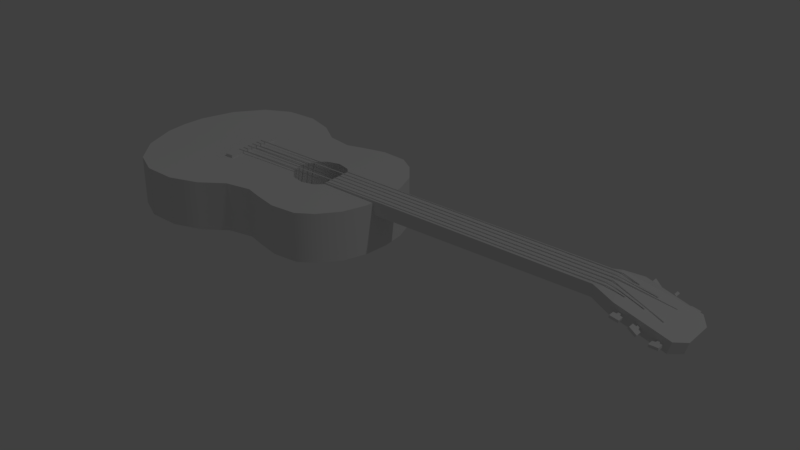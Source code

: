 # Source: guitar.blend  (saved by Blender 2.79.0; exported with 4.5.12 LTS)
import bpy
from mathutils import Matrix  # noqa: F401  (used for matrix-valued properties, if any)

bpy.ops.wm.read_factory_settings(use_empty=True)
scene = bpy.context.scene
scene.name = 'Scene'

# ---- collections
col_collection_1 = bpy.data.collections.new('Collection 1'); scene.collection.children.link(col_collection_1)

# ---- node groups
ng_auto_smooth = bpy.data.node_groups.new('Auto Smooth', 'GeometryNodeTree')
_s = ng_auto_smooth.interface.new_socket(name='Geometry', in_out='OUTPUT', socket_type='NodeSocketGeometry')
_s = ng_auto_smooth.interface.new_socket(name='Geometry', in_out='INPUT', socket_type='NodeSocketGeometry')
_s = ng_auto_smooth.interface.new_socket(name='Angle', in_out='INPUT', socket_type='NodeSocketFloat')
_s.subtype = 'ANGLE'
_s.min_value = 0.0
_s.max_value = 3.142
ng_auto_smooth.is_modifier = True
_N = ng_auto_smooth.nodes; _L = ng_auto_smooth.links
n0 = _N.new('NodeGroupOutput'); n0.name = 'Group Output'; n0.location = (480, -100)
n1 = _N.new('NodeGroupInput'); n1.name = 'Group Input'; n1.location = (-420, -300)
n2 = _N.new('NodeGroupInput'); n2.name = 'Group Input.001'; n2.location = (-60, -100)
n3 = _N.new('GeometryNodeSetShadeSmooth'); n3.name = 'Set Shade Smooth'; n3.location = (120, -100)
n3.domain = 'EDGE'
n4 = _N.new('GeometryNodeSetShadeSmooth'); n4.name = 'Set Shade Smooth.001'; n4.location = (300, -100)
n5 = _N.new('GeometryNodeInputMeshEdgeAngle'); n5.name = 'Edge Angle'; n5.location = (-420, -220)
n6 = _N.new('GeometryNodeInputEdgeSmooth'); n6.name = 'Is Edge Smooth'; n6.location = (-60, -160)
n7 = _N.new('GeometryNodeInputShadeSmooth'); n7.name = 'Is Face Smooth'; n7.location = (-240, -340)
n8 = _N.new('FunctionNodeBooleanMath'); n8.name = 'Boolean Math'; n8.location = (-60, -220)
n9 = _N.new('FunctionNodeCompare'); n9.name = 'Compare'; n9.location = (-240, -180)
n9.operation = 'LESS_EQUAL'
_L.new(n5.outputs[0], n9.inputs[0])
_L.new(n4.outputs[0], n0.inputs[0])
_L.new(n1.outputs[1], n9.inputs[1])
_L.new(n9.outputs[0], n8.inputs[0])
_L.new(n7.outputs[0], n8.inputs[1])
_L.new(n2.outputs[0], n3.inputs[0])
_L.new(n6.outputs[0], n3.inputs[1])
_L.new(n3.outputs[0], n4.inputs[0])
_L.new(n8.outputs[0], n3.inputs[2])
n0.is_active_output = True

# ---- world
world_world = bpy.data.worlds.new('World'); scene.world = world_world
world_world.color = (0.05088, 0.05088, 0.05088)
world_world.use_sun_shadow = False
world_world.sun_shadow_jitter_overblur = 0.0
world_world.cycles.sampling_method = 'MANUAL'

# ---- lights
light_lamp = bpy.data.lights.new('Lamp', 'POINT')
light_lamp.transmission_factor = 0.0
light_lamp.cutoff_distance = 30.0
light_lamp.energy = 100.0
light_lamp.shadow_buffer_clip_start = 1.001
light_lamp.shadow_soft_size = 0.1
light_lamp.shadow_maximum_resolution = 0.006
light_lamp.use_absolute_resolution = True

# ---- meshes
me_cube_002 = bpy.data.meshes.new('Cube.002')
me_cube_002.from_pydata([(0.04485, 0.06479, 0.03368), (0.04485, 0.0179, 0.03368), (0.02801, 0.06479, 0.02917), (0.02801, 0.0179, 0.02917), (0.01568, 0.06479, 0.01684), (0.01568, 0.0179, 0.01684), (0.01117, 0.06479, -5.342e-09), (0.01117, 0.0179, -3.292e-09), (0.01568, 0.06479, -0.01684), (0.01568, 0.0179, -0.01684), (0.02801, 0.06479, -0.02917), (0.02801, 0.0179, -0.02917), (0.04485, 0.06479, -0.03368), (0.04485, 0.0179, -0.03368), (0.06169, 0.06479, -0.02917), (0.06169, 0.0179, -0.02917), (0.07402, 0.06479, -0.01684), (0.07402, 0.0179, -0.01684), (0.07853, 0.06479, -1.953e-08), (0.07853, 0.0179, -1.748e-08), (0.07402, 0.06479, 0.01684), (0.07402, 0.0179, 0.01684), (0.06169, 0.06479, 0.02917), (0.06169, 0.0179, 0.02917), (0.1339, 0.0008501, 0.05992), (0.1339, 0.06359, 0.05992), (-0.02222, 0.0008501, 0.09147), (0.01043, 0.0008501, 0.08561), (0.01043, 0.06359, 0.08561), (-0.02222, 0.06359, 0.09147), (-0.1873, 0.0008501, 0.07158), (-0.2022, 0.0008501, 0.02864), (-0.2022, 0.06359, 0.02864), (-0.1873, 0.06359, 0.07158), (-0.1603, 0.06359, 0.1056), (-0.1276, 0.06359, 0.1222), (-0.1276, 0.0008501, 0.1222), (-0.1603, 0.0008501, 0.1056), (0.09456, 0.06359, 0.0964), (0.1149, 0.06359, 0.08329), (0.1149, 0.0008501, 0.08329), (0.09456, 0.0008501, 0.0964), (0.1446, 0.0008501, 0.02996), (-0.05099, 0.0008501, 0.1117), (-0.08703, 0.0008501, 0.1237), (0.06176, 0.0008501, 0.09891), (0.03208, 0.0008501, 0.09187), (0.03208, 0.06359, 0.09187), (0.06176, 0.06359, 0.09891), (-0.08703, 0.06359, 0.1237), (-0.05099, 0.06359, 0.1117), (0.1446, 0.06359, 0.02996), (0.1339, 0.0008501, -0.05992), (0.1339, 0.06359, -0.05992), (-0.02222, 0.0008501, -0.09147), (0.01043, 0.0008501, -0.08561), (0.01043, 0.06359, -0.08561), (-0.02222, 0.06359, -0.09147), (-0.1873, 0.0008501, -0.07158), (-0.2022, 0.0008501, -0.02864), (-0.2022, 0.06359, -0.02864), (-0.1873, 0.06359, -0.07158), (-0.1603, 0.06359, -0.1056), (-0.1276, 0.06359, -0.1222), (-0.1276, 0.0008501, -0.1222), (-0.1603, 0.0008501, -0.1056), (0.09456, 0.06359, -0.0964), (0.1149, 0.06359, -0.08329), (0.1149, 0.0008501, -0.08329), (0.09456, 0.0008501, -0.0964), (0.1474, 0.0008501, -3.716e-11), (0.1446, 0.0008501, -0.02996), (-0.2045, 0.06359, -2.78e-09), (-0.05099, 0.0008501, -0.1117), (-0.08703, 0.0008501, -0.1237), (0.06176, 0.0008501, -0.09891), (0.03208, 0.0008501, -0.09187), (-0.2045, 0.0008501, -3.716e-11), (0.03208, 0.06359, -0.09187), (0.06176, 0.06359, -0.09891), (-0.08703, 0.06359, -0.1237), (-0.05099, 0.06359, -0.1117), (0.1474, 0.06359, -2.78e-09), (0.1446, 0.06359, -0.02996), (-0.08179, 0.06353, 0.037), (-0.08179, 0.06765, 0.037), (-0.08179, 0.06353, -0.037), (-0.08179, 0.06765, -0.037), (-0.07151, 0.06353, 0.037), (-0.07151, 0.06765, 0.037), (-0.07151, 0.06353, -0.037), (-0.07151, 0.06765, -0.037), (-0.08984, 0.06353, -0.01233), (-0.08984, 0.06353, 0.01233), (-0.08984, 0.06765, 0.01233), (-0.08984, 0.06765, -0.01233)], [], [(0, 1, 3, 2), (2, 3, 5, 4), (4, 5, 7, 6), (6, 7, 9, 8), (8, 9, 11, 10), (10, 11, 13, 12), (12, 13, 15, 14), (14, 15, 17, 16), (16, 17, 19, 18), (18, 19, 21, 20), (20, 21, 23, 22), (22, 23, 1, 0), (3, 1, 23, 21, 19, 17, 15, 13, 11, 9, 7, 5), (42, 51, 25, 24), (27, 28, 29, 26), (41, 38, 48, 45), (24, 25, 39, 40), (50, 43, 26, 29), (28, 27, 46, 47), (37, 34, 33, 30), (30, 33, 32, 31), (70, 82, 51, 42), (31, 32, 72, 77), (34, 37, 36, 35), (38, 41, 40, 39), (45, 48, 47, 46), (49, 44, 43, 50), (44, 49, 35, 36), (71, 52, 53, 83), (55, 54, 57, 56), (69, 75, 79, 66), (52, 68, 67, 53), (81, 57, 54, 73), (56, 78, 76, 55), (65, 58, 61, 62), (58, 59, 60, 61), (70, 71, 83, 82), (59, 77, 72, 60), (62, 63, 64, 65), (66, 67, 68, 69), (75, 76, 78, 79), (80, 81, 73, 74), (74, 64, 63, 80), (73, 77, 74), (31, 77, 30), (27, 77, 70), (77, 37, 30), (70, 40, 41), (27, 26, 77), (70, 42, 24), (70, 41, 45), (27, 70, 46), (77, 26, 43), (77, 43, 44), (46, 70, 45), (37, 77, 36), (36, 77, 44), (40, 70, 24), (70, 55, 76), (54, 77, 73), (77, 65, 64), (69, 70, 75), (68, 70, 69), (70, 76, 75), (70, 68, 52), (71, 70, 52), (77, 59, 58), (65, 77, 58), (55, 70, 77), (54, 55, 77), (77, 64, 74), (34, 72, 33), (35, 72, 34), (72, 32, 33), (35, 49, 72), (4, 6, 29), (50, 6, 49), (29, 6, 50), (28, 4, 29), (20, 22, 38), (51, 82, 18), (28, 47, 2), (4, 28, 2), (47, 48, 0), (2, 47, 0), (0, 48, 22), (39, 20, 38), (49, 6, 72), (39, 18, 20), (25, 18, 39), (25, 51, 18), (60, 72, 61), (48, 38, 22), (72, 62, 61), (6, 80, 72), (8, 56, 57), (81, 80, 6), (57, 81, 6), (6, 8, 57), (83, 53, 18), (78, 56, 10), (56, 8, 10), (79, 12, 14), (79, 78, 12), (78, 10, 12), (66, 79, 14), (14, 16, 66), (80, 63, 72), (67, 16, 18), (53, 67, 18), (82, 83, 18), (72, 63, 62), (16, 67, 66), (92, 95, 87, 86), (86, 87, 91, 90), (88, 89, 85, 84), (89, 94, 85), (91, 87, 95), (91, 95, 94, 89), (90, 91, 89, 88), (84, 85, 94, 93), (93, 94, 95, 92)])
me_cube_002.polygons.foreach_set('use_smooth', [True] * 122)
_uv = me_cube_002.uv_layers.new(name='UVMap')
_uv.uv.foreach_set('vector', [0.7347, 0.9791, 0.7347, 0.9058, 0.7619, 0.9058, 0.7619, 0.9791, 0.7619, 0.9791, 0.7619, 0.9058, 0.7892, 0.9058, 0.7892, 0.9791, 0.7892, 0.9791, 0.7892, 0.9058, 0.8164, 0.9058, 0.8164, 0.9791, 0.8164, 0.9791, 0.8164, 0.9058, 0.8436, 0.9058, 0.8436, 0.9791, 0.8436, 0.9791, 0.8436, 0.9058, 0.8709, 0.9058, 0.8709, 0.9791, 0.8709, 0.9791, 0.8709, 0.9058, 0.8981, 0.9058, 0.8981, 0.9791, 0.8981, 0.9791, 0.8981, 0.9058, 0.9254, 0.9058, 0.9254, 0.9791, 0.9254, 0.9791, 0.9254, 0.9058, 0.9526, 0.9058, 0.9526, 0.9791, 0.9526, 0.9791, 0.9526, 0.9058, 0.9798, 0.9058, 0.9798, 0.9791, 0.6529, 0.9791, 0.6529, 0.9058, 0.6802, 0.9058, 0.6802, 0.9791, 0.6802, 0.9791, 0.6802, 0.9058, 0.7074, 0.9058, 0.7074, 0.9791, 0.7074, 0.9791, 0.7074, 0.9058, 0.7347, 0.9058, 0.7347, 0.9791, 0.406, 0.5643, 0.4295, 0.5507, 0.4568, 0.5507, 0.4804, 0.5643, 0.494, 0.5879, 0.494, 0.6152, 0.4804, 0.6388, 0.4568, 0.6524, 0.4295, 0.6524, 0.406, 0.6388, 0.3923, 0.6152, 0.3923, 0.5879, 0.975, 0.07421, 0.877, 0.07421, 0.877, 0.1239, 0.975, 0.1239, 0.975, 0.3431, 0.877, 0.3431, 0.877, 0.3949, 0.975, 0.3949, 0.975, 0.2088, 0.877, 0.2088, 0.877, 0.2602, 0.975, 0.2602, 0.975, 0.1239, 0.877, 0.1239, 0.877, 0.171, 0.975, 0.171, 0.877, 0.4499, 0.975, 0.4499, 0.975, 0.3949, 0.877, 0.3949, 0.877, 0.3431, 0.975, 0.3431, 0.975, 0.3078, 0.877, 0.3078, 0.975, 0.63, 0.877, 0.63, 0.877, 0.6978, 0.975, 0.6978, 0.975, 0.6978, 0.877, 0.6978, 0.877, 0.7689, 0.975, 0.7689, 0.975, 0.02719, 0.877, 0.02719, 0.877, 0.07421, 0.975, 0.07421, 0.975, 0.7689, 0.877, 0.7689, 0.877, 0.8137, 0.975, 0.8137, 0.877, 0.63, 0.975, 0.63, 0.975, 0.5725, 0.877, 0.5725, 0.877, 0.2088, 0.975, 0.2088, 0.975, 0.171, 0.877, 0.171, 0.975, 0.2602, 0.877, 0.2602, 0.877, 0.3078, 0.975, 0.3078, 0.877, 0.5092, 0.975, 0.5092, 0.975, 0.4499, 0.877, 0.4499, 0.975, 0.5092, 0.877, 0.5092, 0.877, 0.5725, 0.975, 0.5725, 0.975, 0.07421, 0.975, 0.1239, 0.877, 0.1239, 0.877, 0.07421, 0.975, 0.3431, 0.975, 0.3949, 0.877, 0.3949, 0.877, 0.3431, 0.975, 0.2088, 0.975, 0.2602, 0.877, 0.2602, 0.877, 0.2088, 0.975, 0.1239, 0.975, 0.171, 0.877, 0.171, 0.877, 0.1239, 0.877, 0.4499, 0.877, 0.3949, 0.975, 0.3949, 0.975, 0.4499, 0.877, 0.3431, 0.877, 0.3078, 0.975, 0.3078, 0.975, 0.3431, 0.975, 0.63, 0.975, 0.6978, 0.877, 0.6978, 0.877, 0.63, 0.975, 0.6978, 0.975, 0.7689, 0.877, 0.7689, 0.877, 0.6978, 0.975, 0.02719, 0.975, 0.07421, 0.877, 0.07421, 0.877, 0.02719, 0.975, 0.7689, 0.975, 0.8137, 0.877, 0.8137, 0.877, 0.7689, 0.877, 0.63, 0.877, 0.5725, 0.975, 0.5725, 0.975, 0.63, 0.877, 0.2088, 0.877, 0.171, 0.975, 0.171, 0.975, 0.2088, 0.975, 0.2602, 0.975, 0.3078, 0.877, 0.3078, 0.877, 0.2602, 0.877, 0.5092, 0.877, 0.4499, 0.975, 0.4499, 0.975, 0.5092, 0.975, 0.5092, 0.975, 0.5725, 0.877, 0.5725, 0.877, 0.5092, 0.06216, 0.3461, 0.2371, 0.5857, 0.04357, 0.4025, 0.2819, 0.5821, 0.2371, 0.5857, 0.3489, 0.5586, 0.3703, 0.2497, 0.2371, 0.5857, 0.2362, 0.03585, 0.2371, 0.5857, 0.4021, 0.5165, 0.3489, 0.5586, 0.2362, 0.03585, 0.3665, 0.0865, 0.387, 0.1182, 0.3703, 0.2497, 0.3796, 0.3007, 0.2371, 0.5857, 0.2362, 0.03585, 0.2831, 0.04019, 0.3299, 0.05682, 0.2362, 0.03585, 0.387, 0.1182, 0.391, 0.1694, 0.3703, 0.2497, 0.2362, 0.03585, 0.3801, 0.2158, 0.2371, 0.5857, 0.3796, 0.3007, 0.4113, 0.3456, 0.2371, 0.5857, 0.4113, 0.3456, 0.4301, 0.4019, 0.3801, 0.2158, 0.2362, 0.03585, 0.391, 0.1694, 0.4021, 0.5165, 0.2371, 0.5857, 0.4279, 0.4652, 0.4279, 0.4652, 0.2371, 0.5857, 0.4301, 0.4019, 0.3665, 0.0865, 0.2362, 0.03585, 0.3299, 0.05682, 0.2362, 0.03585, 0.1028, 0.2501, 0.09297, 0.2163, 0.09374, 0.3011, 0.2371, 0.5857, 0.06216, 0.3461, 0.2371, 0.5857, 0.07196, 0.517, 0.04593, 0.4658, 0.08575, 0.1187, 0.2362, 0.03585, 0.0819, 0.1699, 0.1062, 0.08692, 0.2362, 0.03585, 0.08575, 0.1187, 0.2362, 0.03585, 0.09297, 0.2163, 0.0819, 0.1699, 0.2362, 0.03585, 0.1062, 0.08692, 0.1426, 0.05712, 0.1894, 0.04034, 0.2362, 0.03585, 0.1426, 0.05712, 0.2371, 0.5857, 0.1924, 0.5822, 0.1252, 0.559, 0.07196, 0.517, 0.2371, 0.5857, 0.1252, 0.559, 0.1028, 0.2501, 0.2362, 0.03585, 0.2371, 0.5857, 0.09374, 0.3011, 0.1028, 0.2501, 0.2371, 0.5857, 0.2371, 0.5857, 0.04593, 0.4658, 0.04357, 0.4025, 0.8068, 0.1029, 0.642, 0.0333, 0.7537, 0.06063, 0.8325, 0.1542, 0.642, 0.0333, 0.8068, 0.1029, 0.642, 0.0333, 0.6867, 0.037, 0.7537, 0.06063, 0.8325, 0.1542, 0.8345, 0.2176, 0.642, 0.0333, 0.6669, 0.3774, 0.6406, 0.3703, 0.7838, 0.3186, 0.8156, 0.2738, 0.6406, 0.3703, 0.8345, 0.2176, 0.7838, 0.3186, 0.6406, 0.3703, 0.8156, 0.2738, 0.7744, 0.3696, 0.6669, 0.3774, 0.7838, 0.3186, 0.6666, 0.4686, 0.6859, 0.4494, 0.7908, 0.5012, 0.6866, 0.5789, 0.6398, 0.5831, 0.6402, 0.4755, 0.7744, 0.3696, 0.7841, 0.4035, 0.6861, 0.3967, 0.6669, 0.3774, 0.7744, 0.3696, 0.6861, 0.3967, 0.7841, 0.4035, 0.7949, 0.4499, 0.6931, 0.4231, 0.6861, 0.3967, 0.7841, 0.4035, 0.6931, 0.4231, 0.6931, 0.4231, 0.7949, 0.4499, 0.6859, 0.4494, 0.7701, 0.5328, 0.6666, 0.4686, 0.7908, 0.5012, 0.8345, 0.2176, 0.6406, 0.3703, 0.642, 0.0333, 0.7701, 0.5328, 0.6402, 0.4755, 0.6666, 0.4686, 0.7335, 0.5624, 0.6402, 0.4755, 0.7701, 0.5328, 0.7335, 0.5624, 0.6866, 0.5789, 0.6402, 0.4755, 0.5972, 0.03665, 0.642, 0.0333, 0.53, 0.05975, 0.7949, 0.4499, 0.7908, 0.5012, 0.6859, 0.4494, 0.642, 0.0333, 0.4766, 0.1016, 0.53, 0.05975, 0.6406, 0.3703, 0.448, 0.216, 0.642, 0.0333, 0.6143, 0.3772, 0.5069, 0.3686, 0.4979, 0.3175, 0.4665, 0.2724, 0.448, 0.216, 0.6406, 0.3703, 0.4979, 0.3175, 0.4665, 0.2724, 0.6406, 0.3703, 0.6406, 0.3703, 0.6143, 0.3772, 0.4979, 0.3175, 0.593, 0.5785, 0.5463, 0.5617, 0.6402, 0.4755, 0.497, 0.4024, 0.5069, 0.3686, 0.595, 0.3964, 0.5069, 0.3686, 0.6143, 0.3772, 0.595, 0.3964, 0.4858, 0.4487, 0.5878, 0.4227, 0.5948, 0.449, 0.4858, 0.4487, 0.497, 0.4024, 0.5878, 0.4227, 0.497, 0.4024, 0.595, 0.3964, 0.5878, 0.4227, 0.4895, 0.5, 0.4858, 0.4487, 0.5948, 0.449, 0.5948, 0.449, 0.6139, 0.4683, 0.4895, 0.5, 0.448, 0.216, 0.4505, 0.1527, 0.642, 0.0333, 0.5099, 0.5318, 0.6139, 0.4683, 0.6402, 0.4755, 0.5463, 0.5617, 0.5099, 0.5318, 0.6402, 0.4755, 0.6398, 0.5831, 0.593, 0.5785, 0.6402, 0.4755, 0.642, 0.0333, 0.4505, 0.1527, 0.4766, 0.1016, 0.6139, 0.4683, 0.5099, 0.5318, 0.4895, 0.5, 0.6232, 0.6325, 0.6232, 0.6389, 0.5827, 0.6389, 0.5827, 0.6325, 0.5827, 0.6325, 0.5827, 0.6389, 0.5666, 0.6389, 0.5666, 0.6325, 0.7184, 0.6325, 0.7184, 0.6389, 0.7023, 0.6389, 0.7023, 0.6325, 0.9766, 0.8766, 0.9381, 0.848, 0.9766, 0.8606, 0.861, 0.8766, 0.861, 0.8606, 0.8995, 0.848, 0.861, 0.8766, 0.8995, 0.848, 0.9381, 0.848, 0.9766, 0.8766, 0.1821, 0.6398, 0.1821, 0.6333, 0.2977, 0.6333, 0.2977, 0.6398, 0.7023, 0.6325, 0.7023, 0.6389, 0.6618, 0.6389, 0.6618, 0.6325, 0.6618, 0.6325, 0.6618, 0.6389, 0.6232, 0.6389, 0.6232, 0.6325])
me_cube_002.use_remesh_preserve_volume = False
me_cube_002.use_remesh_preserve_attributes = False
me_cube_002.use_mirror_vertex_groups = False
me_cube_002.update()
me_cylindre = bpy.data.meshes.new('Cylindre')
me_cylindre.from_pydata([(-0.1228, 0.01973, 0.04525), (0.4044, 0.01733, 0.04194), (-0.1228, 0.01874, 0.04468), (0.4044, 0.01646, 0.04137), (-0.1228, 0.01874, 0.04582), (0.4044, 0.01646, 0.04252), (-0.1228, 0.005137, 0.04525), (0.4044, 0.004572, 0.04194), (-0.1228, 0.004145, 0.04468), (0.4044, 0.003705, 0.04137), (-0.1228, 0.004145, 0.04582), (0.4044, 0.003705, 0.04252), (0.4044, -0.003124, 0.04252), (-0.1228, -0.003668, 0.04582), (0.4044, -0.003124, 0.04137), (-0.1228, -0.003668, 0.04468), (0.4044, -0.002257, 0.04194), (-0.1228, -0.002676, 0.04525), (-0.1228, 0.01136, 0.04525), (0.4044, 0.01001, 0.04194), (-0.1228, 0.01235, 0.04468), (0.4044, 0.01087, 0.04137), (-0.1228, 0.01235, 0.04582), (0.4044, 0.01087, 0.04252), (-0.1228, -0.01727, 0.04525), (0.4044, -0.01501, 0.04194), (-0.1228, -0.01826, 0.04468), (0.4044, -0.01588, 0.04137), (-0.1228, -0.01826, 0.04582), (0.4044, -0.01588, 0.04252), (-0.1228, -0.01105, 0.04525), (0.4044, -0.009579, 0.04194), (-0.1228, -0.01006, 0.04468), (0.4044, -0.008712, 0.04137), (-0.1228, -0.01006, 0.04582), (0.4044, -0.008712, 0.04252), (0.4236, 0.01519, 0.03561), (0.4236, 0.01653, 0.03649), (0.4236, 0.01519, 0.03737), (0.4453, 0.01595, 0.02967), (0.4453, 0.01461, 0.03055), (0.4453, 0.01595, 0.03144), (0.467, 0.01497, 0.0236), (0.467, 0.01631, 0.02449), (0.467, 0.01497, 0.02537), (0.4679, -0.0138, 0.02491), (0.4679, -0.01514, 0.02579), (0.4679, -0.01514, 0.02403), (0.4462, -0.01416, 0.03059), (0.4462, -0.01514, 0.03186), (0.4462, -0.01359, 0.03226), (0.4245, -0.01577, 0.03764), (0.4245, -0.01485, 0.03633), (0.4245, -0.014, 0.03769)], [], [(0, 1, 3, 2), (2, 3, 5, 4), (1, 5, 38, 37), (4, 5, 1, 0), (0, 2, 4), (6, 7, 9, 8), (8, 9, 11, 10), (7, 11, 44, 43), (10, 11, 7, 6), (6, 8, 10), (13, 12, 16, 17), (17, 16, 14, 15), (15, 14, 12, 13), (14, 16, 45, 47), (17, 15, 13), (18, 20, 21, 19), (20, 22, 23, 21), (23, 19, 40, 41), (22, 18, 19, 23), (18, 22, 20), (24, 25, 27, 26), (26, 27, 29, 28), (25, 29, 53, 52), (28, 29, 25, 24), (24, 26, 28), (30, 32, 33, 31), (32, 34, 35, 33), (35, 31, 49, 50), (34, 30, 31, 35), (30, 34, 32), (36, 37, 38), (5, 3, 36, 38), (3, 1, 37, 36), (39, 41, 40), (21, 23, 41, 39), (19, 21, 39, 40), (42, 43, 44), (11, 9, 42, 44), (9, 7, 43, 42), (47, 45, 46), (12, 14, 47, 46), (16, 12, 46, 45), (48, 50, 49), (33, 35, 50, 48), (31, 33, 48, 49), (51, 52, 53), (29, 27, 51, 53), (27, 25, 52, 51)])
_uv = me_cylindre.uv_layers.new(name='UVMap')
_uv.uv.foreach_set('vector', [0.8227, 0.8844, 0.8227, 0.6116, 0.8275, 0.6116, 0.8275, 0.8844, 0.8275, 0.8844, 0.8275, 0.6116, 0.8323, 0.6117, 0.8323, 0.8845, 0.837, 0.6116, 0.8323, 0.6117, 0.8323, 0.6117, 0.837, 0.6116, 0.8323, 0.8845, 0.8323, 0.6117, 0.837, 0.6116, 0.837, 0.8844, 0.8392, 0.8817, 0.8383, 0.8802, 0.84, 0.8802, 0.8227, 0.8844, 0.8227, 0.6116, 0.8275, 0.6116, 0.8275, 0.8844, 0.8275, 0.8844, 0.8275, 0.6116, 0.8323, 0.6117, 0.8323, 0.8845, 0.837, 0.6116, 0.8323, 0.6117, 0.8323, 0.6117, 0.837, 0.6116, 0.8323, 0.8845, 0.8323, 0.6117, 0.837, 0.6116, 0.837, 0.8844, 0.8392, 0.8817, 0.8383, 0.8802, 0.84, 0.8802, 0.8323, 0.8845, 0.8323, 0.6117, 0.837, 0.6116, 0.837, 0.8844, 0.8227, 0.8844, 0.8227, 0.6116, 0.8275, 0.6116, 0.8275, 0.8844, 0.8275, 0.8844, 0.8275, 0.6116, 0.8323, 0.6117, 0.8323, 0.8845, 0.8275, 0.6116, 0.8227, 0.6116, 0.8227, 0.6116, 0.8275, 0.6116, 0.8392, 0.8817, 0.8383, 0.8802, 0.84, 0.8802, 0.8227, 0.8844, 0.8275, 0.8844, 0.8275, 0.6116, 0.8227, 0.6116, 0.8275, 0.8844, 0.8323, 0.8845, 0.8323, 0.6117, 0.8275, 0.6116, 0.8323, 0.6117, 0.837, 0.6116, 0.837, 0.6116, 0.8323, 0.6117, 0.8323, 0.8845, 0.837, 0.8844, 0.837, 0.6116, 0.8323, 0.6117, 0.8392, 0.8817, 0.84, 0.8802, 0.8383, 0.8802, 0.8227, 0.8844, 0.8227, 0.6116, 0.8275, 0.6116, 0.8275, 0.8844, 0.8275, 0.8844, 0.8275, 0.6116, 0.8323, 0.6117, 0.8323, 0.8845, 0.837, 0.6116, 0.8323, 0.6117, 0.8323, 0.6117, 0.837, 0.6116, 0.8323, 0.8845, 0.8323, 0.6117, 0.837, 0.6116, 0.837, 0.8844, 0.8392, 0.8817, 0.8383, 0.8802, 0.84, 0.8802, 0.8227, 0.8844, 0.8275, 0.8844, 0.8275, 0.6116, 0.8227, 0.6116, 0.8275, 0.8844, 0.8323, 0.8845, 0.8323, 0.6117, 0.8275, 0.6116, 0.8323, 0.6117, 0.837, 0.6116, 0.837, 0.6116, 0.8323, 0.6117, 0.8323, 0.8845, 0.837, 0.8844, 0.837, 0.6116, 0.8323, 0.6117, 0.8392, 0.8817, 0.84, 0.8802, 0.8383, 0.8802, 0.8383, 0.8845, 0.8392, 0.883, 0.84, 0.8845, 0.8323, 0.6117, 0.8275, 0.6116, 0.8275, 0.6116, 0.8323, 0.6117, 0.8275, 0.6116, 0.8227, 0.6116, 0.8227, 0.6116, 0.8275, 0.6116, 0.8383, 0.8845, 0.84, 0.8845, 0.8392, 0.883, 0.8275, 0.6116, 0.8323, 0.6117, 0.8323, 0.6117, 0.8275, 0.6116, 0.8227, 0.6116, 0.8275, 0.6116, 0.8275, 0.6116, 0.8227, 0.6116, 0.8383, 0.8845, 0.8392, 0.883, 0.84, 0.8845, 0.8323, 0.6117, 0.8275, 0.6116, 0.8275, 0.6116, 0.8323, 0.6117, 0.8275, 0.6116, 0.8227, 0.6116, 0.8227, 0.6116, 0.8275, 0.6116, 0.8383, 0.8845, 0.8392, 0.883, 0.84, 0.8845, 0.8323, 0.6117, 0.8275, 0.6116, 0.8275, 0.6116, 0.8323, 0.6117, 0.837, 0.6116, 0.8323, 0.6117, 0.8323, 0.6117, 0.837, 0.6116, 0.8383, 0.8845, 0.84, 0.8845, 0.8392, 0.883, 0.8275, 0.6116, 0.8323, 0.6117, 0.8323, 0.6117, 0.8275, 0.6116, 0.8227, 0.6116, 0.8275, 0.6116, 0.8275, 0.6116, 0.8227, 0.6116, 0.8383, 0.8845, 0.8392, 0.883, 0.84, 0.8845, 0.8323, 0.6117, 0.8275, 0.6116, 0.8275, 0.6116, 0.8323, 0.6117, 0.8275, 0.6116, 0.8227, 0.6116, 0.8227, 0.6116, 0.8275, 0.6116])
me_cylindre.use_remesh_preserve_volume = False
me_cylindre.use_remesh_preserve_attributes = False
me_cylindre.use_mirror_vertex_groups = False
me_cylindre.update()
me_cube_004 = bpy.data.meshes.new('Cube.004')
me_cube_004.from_pydata([(0.4683, -0.04447, 0.01174), (0.4683, -0.04447, 0.01499), (0.4722, -0.03199, 0.01174), (0.4722, -0.03199, 0.01499), (0.4794, -0.04447, 0.01174), (0.4794, -0.04447, 0.01499), (0.4755, -0.03199, 0.01174), (0.4755, -0.03199, 0.01499), (0.4722, -0.03615, 0.01174), (0.4683, -0.03702, 0.01174), (0.4683, -0.03702, 0.01499), (0.4722, -0.03615, 0.01499), (0.4794, -0.03702, 0.01174), (0.4755, -0.03615, 0.01174), (0.4755, -0.03615, 0.01499), (0.4794, -0.03702, 0.01499), (0.4355, -0.04447, 0.02808), (0.4348, -0.04447, 0.02489), (0.4316, -0.03199, 0.02881), (0.431, -0.03199, 0.02561), (0.4246, -0.04447, 0.03014), (0.424, -0.04447, 0.02695), (0.4284, -0.03199, 0.02941), (0.4278, -0.03199, 0.02622), (0.4316, -0.03615, 0.02881), (0.4355, -0.03702, 0.02808), (0.4348, -0.03702, 0.02489), (0.431, -0.03615, 0.02561), (0.4246, -0.03702, 0.03014), (0.4284, -0.03615, 0.02941), (0.4278, -0.03615, 0.02622), (0.424, -0.03702, 0.02695), (0.445, -0.04447, 0.02325), (0.4469, -0.04447, 0.02587), (0.4481, -0.03199, 0.02095), (0.4501, -0.03199, 0.02357), (0.4539, -0.04447, 0.01672), (0.4558, -0.04447, 0.01934), (0.4508, -0.03199, 0.01902), (0.4527, -0.03199, 0.02164), (0.4481, -0.03615, 0.02095), (0.445, -0.03702, 0.02325), (0.4469, -0.03702, 0.02587), (0.4501, -0.03615, 0.02357), (0.4539, -0.03702, 0.01672), (0.4508, -0.03615, 0.01902), (0.4527, -0.03615, 0.02164), (0.4558, -0.03702, 0.01934), (0.4681, 0.04447, 0.01283), (0.4687, 0.04447, 0.01602), (0.4719, 0.03199, 0.01209), (0.4726, 0.03199, 0.01527), (0.4789, 0.04447, 0.01071), (0.4796, 0.04447, 0.0139), (0.4751, 0.03199, 0.01146), (0.4757, 0.03199, 0.01465), (0.4719, 0.03615, 0.01209), (0.4681, 0.03702, 0.01283), (0.4687, 0.03702, 0.01602), (0.4726, 0.03615, 0.01527), (0.4789, 0.03702, 0.01071), (0.4751, 0.03615, 0.01146), (0.4757, 0.03615, 0.01465), (0.4796, 0.03702, 0.0139), (0.4348, 0.04447, 0.02476), (0.4325, 0.04447, 0.02246), (0.432, 0.03199, 0.02751), (0.4297, 0.03199, 0.02521), (0.427, 0.04447, 0.03256), (0.4247, 0.04447, 0.03027), (0.4297, 0.03199, 0.02981), (0.4274, 0.03199, 0.02752), (0.432, 0.03615, 0.02751), (0.4348, 0.03702, 0.02476), (0.4325, 0.03702, 0.02246), (0.4297, 0.03615, 0.02521), (0.427, 0.03702, 0.03256), (0.4297, 0.03615, 0.02981), (0.4274, 0.03615, 0.02752), (0.4247, 0.03702, 0.03027), (0.4488, 0.04447, 0.01577), (0.4461, 0.04447, 0.01751), (0.4509, 0.03199, 0.01905), (0.4482, 0.03199, 0.02079), (0.4547, 0.04447, 0.02508), (0.452, 0.04447, 0.02682), (0.4526, 0.03199, 0.0218), (0.4499, 0.03199, 0.02354), (0.4509, 0.03615, 0.01905), (0.4488, 0.03702, 0.01577), (0.4461, 0.03702, 0.01751), (0.4482, 0.03615, 0.02079), (0.4547, 0.03702, 0.02508), (0.4526, 0.03615, 0.0218), (0.4499, 0.03615, 0.02354), (0.452, 0.03702, 0.02682)], [], [(8, 11, 3, 2), (12, 15, 5, 4), (4, 5, 1, 0), (9, 12, 4, 0), (15, 10, 1, 5), (7, 3, 11, 14), (14, 11, 10, 15), (2, 6, 13, 8), (8, 13, 12, 9), (6, 7, 14, 13), (13, 14, 15, 12), (0, 1, 10, 9), (9, 10, 11, 8), (24, 27, 19, 18), (28, 31, 21, 20), (20, 21, 17, 16), (25, 28, 20, 16), (31, 26, 17, 21), (23, 19, 27, 30), (30, 27, 26, 31), (18, 22, 29, 24), (24, 29, 28, 25), (22, 23, 30, 29), (29, 30, 31, 28), (16, 17, 26, 25), (25, 26, 27, 24), (40, 43, 35, 34), (44, 47, 37, 36), (36, 37, 33, 32), (41, 44, 36, 32), (47, 42, 33, 37), (39, 35, 43, 46), (46, 43, 42, 47), (34, 38, 45, 40), (40, 45, 44, 41), (38, 39, 46, 45), (45, 46, 47, 44), (32, 33, 42, 41), (41, 42, 43, 40), (56, 50, 51, 59), (60, 52, 53, 63), (52, 48, 49, 53), (57, 48, 52, 60), (63, 53, 49, 58), (55, 62, 59, 51), (62, 63, 58, 59), (50, 56, 61, 54), (56, 57, 60, 61), (54, 61, 62, 55), (61, 60, 63, 62), (48, 57, 58, 49), (57, 56, 59, 58), (72, 66, 67, 75), (76, 68, 69, 79), (68, 64, 65, 69), (73, 64, 68, 76), (79, 69, 65, 74), (71, 78, 75, 67), (78, 79, 74, 75), (66, 72, 77, 70), (72, 73, 76, 77), (70, 77, 78, 71), (77, 76, 79, 78), (64, 73, 74, 65), (73, 72, 75, 74), (88, 82, 83, 91), (92, 84, 85, 95), (84, 80, 81, 85), (89, 80, 84, 92), (95, 85, 81, 90), (87, 94, 91, 83), (94, 95, 90, 91), (82, 88, 93, 86), (88, 89, 92, 93), (86, 93, 94, 87), (93, 92, 95, 94), (80, 89, 90, 81), (89, 88, 91, 90)])
_uv = me_cube_004.uv_layers.new(name='UVMap')
_uv.uv.foreach_set('vector', [0.1417, 0.9797, 0.1417, 0.9724, 0.1511, 0.9724, 0.1511, 0.9797, 0.07446, 0.9797, 0.07446, 0.9724, 0.09121, 0.9724, 0.09121, 0.9797, 0.09121, 0.9797, 0.09121, 0.9724, 0.116, 0.9724, 0.116, 0.9797, 0.0335, 0.9637, 0.0335, 0.9885, 0.01675, 0.9885, 0.01675, 0.9637, 0.0335, 0.9637, 0.0335, 0.9885, 0.01675, 0.9885, 0.01675, 0.9637, 0.04482, 0.9725, 0.04482, 0.9798, 0.03546, 0.9798, 0.03546, 0.9725, 0.03546, 0.9725, 0.03546, 0.9798, 0.0335, 0.9885, 0.0335, 0.9637, 0.04482, 0.9725, 0.04482, 0.9798, 0.03546, 0.9798, 0.03546, 0.9725, 0.03546, 0.9725, 0.03546, 0.9798, 0.0335, 0.9885, 0.0335, 0.9637, 0.05614, 0.9797, 0.05614, 0.9724, 0.0655, 0.9724, 0.0655, 0.9797, 0.0655, 0.9797, 0.0655, 0.9724, 0.07446, 0.9724, 0.07446, 0.9797, 0.116, 0.9797, 0.116, 0.9724, 0.1328, 0.9724, 0.1328, 0.9797, 0.1328, 0.9797, 0.1328, 0.9724, 0.1417, 0.9724, 0.1417, 0.9797, 0.1417, 0.9797, 0.1417, 0.9724, 0.1511, 0.9724, 0.1511, 0.9797, 0.07446, 0.9797, 0.07446, 0.9724, 0.09121, 0.9724, 0.09121, 0.9797, 0.09121, 0.9797, 0.09121, 0.9724, 0.116, 0.9724, 0.116, 0.9797, 0.0335, 0.9637, 0.0335, 0.9885, 0.01675, 0.9885, 0.01675, 0.9637, 0.0335, 0.9637, 0.0335, 0.9885, 0.01675, 0.9885, 0.01675, 0.9637, 0.04482, 0.9725, 0.04482, 0.9798, 0.03546, 0.9798, 0.03546, 0.9725, 0.03546, 0.9725, 0.03546, 0.9798, 0.0335, 0.9885, 0.0335, 0.9637, 0.04482, 0.9725, 0.04482, 0.9798, 0.03546, 0.9798, 0.03546, 0.9725, 0.03546, 0.9725, 0.03546, 0.9798, 0.0335, 0.9885, 0.0335, 0.9637, 0.05614, 0.9797, 0.05614, 0.9724, 0.0655, 0.9724, 0.0655, 0.9797, 0.0655, 0.9797, 0.0655, 0.9724, 0.07446, 0.9724, 0.07446, 0.9797, 0.116, 0.9797, 0.116, 0.9724, 0.1328, 0.9724, 0.1328, 0.9797, 0.1328, 0.9797, 0.1328, 0.9724, 0.1417, 0.9724, 0.1417, 0.9797, 0.1417, 0.9797, 0.1417, 0.9724, 0.1511, 0.9724, 0.1511, 0.9797, 0.07446, 0.9797, 0.07446, 0.9724, 0.09121, 0.9724, 0.09121, 0.9797, 0.09121, 0.9797, 0.09121, 0.9724, 0.116, 0.9724, 0.116, 0.9797, 0.0335, 0.9637, 0.0335, 0.9885, 0.01675, 0.9885, 0.01675, 0.9637, 0.0335, 0.9637, 0.0335, 0.9885, 0.01675, 0.9885, 0.01675, 0.9637, 0.04482, 0.9725, 0.04482, 0.9798, 0.03546, 0.9798, 0.03546, 0.9725, 0.03546, 0.9725, 0.03546, 0.9798, 0.0335, 0.9885, 0.0335, 0.9637, 0.04482, 0.9725, 0.04482, 0.9798, 0.03546, 0.9798, 0.03546, 0.9725, 0.03546, 0.9725, 0.03546, 0.9798, 0.0335, 0.9885, 0.0335, 0.9637, 0.05614, 0.9797, 0.05614, 0.9724, 0.0655, 0.9724, 0.0655, 0.9797, 0.0655, 0.9797, 0.0655, 0.9724, 0.07446, 0.9724, 0.07446, 0.9797, 0.116, 0.9797, 0.116, 0.9724, 0.1328, 0.9724, 0.1328, 0.9797, 0.1328, 0.9797, 0.1328, 0.9724, 0.1417, 0.9724, 0.1417, 0.9797, 0.1417, 0.9797, 0.1511, 0.9797, 0.1511, 0.9724, 0.1417, 0.9724, 0.07446, 0.9797, 0.09121, 0.9797, 0.09121, 0.9724, 0.07446, 0.9724, 0.09121, 0.9797, 0.116, 0.9797, 0.116, 0.9724, 0.09121, 0.9724, 0.0335, 0.9637, 0.01675, 0.9637, 0.01675, 0.9885, 0.0335, 0.9885, 0.0335, 0.9637, 0.01675, 0.9637, 0.01675, 0.9885, 0.0335, 0.9885, 0.04482, 0.9725, 0.03546, 0.9725, 0.03546, 0.9798, 0.04482, 0.9798, 0.03546, 0.9725, 0.0335, 0.9637, 0.0335, 0.9885, 0.03546, 0.9798, 0.04482, 0.9725, 0.03546, 0.9725, 0.03546, 0.9798, 0.04482, 0.9798, 0.03546, 0.9725, 0.0335, 0.9637, 0.0335, 0.9885, 0.03546, 0.9798, 0.05614, 0.9797, 0.0655, 0.9797, 0.0655, 0.9724, 0.05614, 0.9724, 0.0655, 0.9797, 0.07446, 0.9797, 0.07446, 0.9724, 0.0655, 0.9724, 0.116, 0.9797, 0.1328, 0.9797, 0.1328, 0.9724, 0.116, 0.9724, 0.1328, 0.9797, 0.1417, 0.9797, 0.1417, 0.9724, 0.1328, 0.9724, 0.1417, 0.9797, 0.1511, 0.9797, 0.1511, 0.9724, 0.1417, 0.9724, 0.07446, 0.9797, 0.09121, 0.9797, 0.09121, 0.9724, 0.07446, 0.9724, 0.09121, 0.9797, 0.116, 0.9797, 0.116, 0.9724, 0.09121, 0.9724, 0.0335, 0.9637, 0.01675, 0.9637, 0.01675, 0.9885, 0.0335, 0.9885, 0.0335, 0.9637, 0.01675, 0.9637, 0.01675, 0.9885, 0.0335, 0.9885, 0.04482, 0.9725, 0.03546, 0.9725, 0.03546, 0.9798, 0.04482, 0.9798, 0.03546, 0.9725, 0.0335, 0.9637, 0.0335, 0.9885, 0.03546, 0.9798, 0.04482, 0.9725, 0.03546, 0.9725, 0.03546, 0.9798, 0.04482, 0.9798, 0.03546, 0.9725, 0.0335, 0.9637, 0.0335, 0.9885, 0.03546, 0.9798, 0.05614, 0.9797, 0.0655, 0.9797, 0.0655, 0.9724, 0.05614, 0.9724, 0.0655, 0.9797, 0.07446, 0.9797, 0.07446, 0.9724, 0.0655, 0.9724, 0.116, 0.9797, 0.1328, 0.9797, 0.1328, 0.9724, 0.116, 0.9724, 0.1328, 0.9797, 0.1417, 0.9797, 0.1417, 0.9724, 0.1328, 0.9724, 0.1417, 0.9797, 0.1511, 0.9797, 0.1511, 0.9724, 0.1417, 0.9724, 0.07446, 0.9797, 0.09121, 0.9797, 0.09121, 0.9724, 0.07446, 0.9724, 0.09121, 0.9797, 0.116, 0.9797, 0.116, 0.9724, 0.09121, 0.9724, 0.0335, 0.9637, 0.01675, 0.9637, 0.01675, 0.9885, 0.0335, 0.9885, 0.0335, 0.9637, 0.01675, 0.9637, 0.01675, 0.9885, 0.0335, 0.9885, 0.04482, 0.9725, 0.03546, 0.9725, 0.03546, 0.9798, 0.04482, 0.9798, 0.03546, 0.9725, 0.0335, 0.9637, 0.0335, 0.9885, 0.03546, 0.9798, 0.04482, 0.9725, 0.03546, 0.9725, 0.03546, 0.9798, 0.04482, 0.9798, 0.03546, 0.9725, 0.0335, 0.9637, 0.0335, 0.9885, 0.03546, 0.9798, 0.05614, 0.9797, 0.0655, 0.9797, 0.0655, 0.9724, 0.05614, 0.9724, 0.0655, 0.9797, 0.07446, 0.9797, 0.07446, 0.9724, 0.0655, 0.9724, 0.116, 0.9797, 0.1328, 0.9797, 0.1328, 0.9724, 0.116, 0.9724, 0.1328, 0.9797, 0.1417, 0.9797, 0.1417, 0.9724, 0.1328, 0.9724])
me_cube_004.use_remesh_preserve_volume = False
me_cube_004.use_remesh_preserve_attributes = False
me_cube_004.use_mirror_vertex_groups = False
me_cube_004.update()
me_cube_003 = bpy.data.meshes.new('Cube.003')
me_cube_003.from_pydata([(-3.091, -1.0, 0.2076), (-3.091, -1.0, 1.129), (-3.091, 1.0, 0.2076), (-3.091, 1.0, 1.129), (15.02, -1.0, 0.2377), (15.02, -1.0, 1.0), (15.02, 1.0, 0.2377), (15.02, 1.0, 1.0), (16.58, 1.626, 0.8166), (15.47, 1.222, 0.9904), (15.29, 1.167, 0.2406), (16.37, 1.626, 0.08404), (16.37, -1.626, 0.08404), (15.29, -1.167, 0.2406), (15.47, -1.222, 0.9904), (16.58, -1.626, 0.8166), (20.4, 0.9016, -0.2849), (19.84, 1.626, -0.1227), (19.63, 1.626, -0.8553), (20.19, 0.9016, -1.017), (20.19, -0.9016, -1.017), (19.63, -1.626, -0.8553), (19.84, -1.626, -0.1227), (20.4, -0.9016, -0.2849)], [], [(0, 1, 3, 2), (2, 3, 7, 6), (12, 13, 10, 11, 18, 19, 20, 21), (4, 5, 1, 0), (2, 6, 4, 0), (7, 3, 1, 5), (7, 5, 14, 9), (8, 9, 14, 15, 22, 23, 16, 17), (19, 16, 23, 20), (15, 12, 21, 22), (6, 7, 9, 10), (5, 4, 13, 14), (4, 6, 10, 13), (8, 11, 10, 9), (14, 13, 12, 15), (16, 19, 18, 17), (22, 21, 20, 23), (11, 8, 17, 18)])
_uv = me_cube_003.uv_layers.new(name='UVMap')
_uv.uv.foreach_set('vector', [0.5216, 0.9853, 0.5216, 0.9564, 0.5844, 0.9564, 0.5844, 0.9853, 0.01839, 0.9192, 0.01839, 0.8903, 0.5863, 0.8943, 0.5863, 0.9182, 0.632, 0.8775, 0.5979, 0.8631, 0.5979, 0.7899, 0.632, 0.7755, 0.7385, 0.7755, 0.7569, 0.7982, 0.7569, 0.8548, 0.7385, 0.8775, 0.5864, 0.9182, 0.5864, 0.8943, 0.01838, 0.8903, 0.01838, 0.9192, 0.02155, 0.7951, 0.5895, 0.7951, 0.5895, 0.8578, 0.02155, 0.8578, 0.1878, 0.69, 0.7558, 0.69, 0.7558, 0.7527, 0.1878, 0.7527, 0.1878, 0.69, 0.1878, 0.7527, 0.1737, 0.7597, 0.1737, 0.6831, 0.1386, 0.6704, 0.1737, 0.6831, 0.1737, 0.7597, 0.1386, 0.7724, 0.03213, 0.7724, 0.01374, 0.7497, 0.01374, 0.6931, 0.03213, 0.6704, 0.4608, 0.9612, 0.4608, 0.9851, 0.4043, 0.9851, 0.4043, 0.9612, 0.2423, 0.9566, 0.2412, 0.9805, 0.3475, 0.9856, 0.3487, 0.9617, 0.1946, 0.9856, 0.1897, 0.9622, 0.2051, 0.9592, 0.2043, 0.9835, 0.1897, 0.9622, 0.1946, 0.9856, 0.2043, 0.9835, 0.2051, 0.9592, 0.5895, 0.8578, 0.5895, 0.7951, 0.5979, 0.7899, 0.5979, 0.8631, 0.2423, 0.9566, 0.2412, 0.9805, 0.2043, 0.9835, 0.2051, 0.9592, 0.2051, 0.9592, 0.2043, 0.9835, 0.2412, 0.9805, 0.2423, 0.9566, 0.4608, 0.9851, 0.4608, 0.9612, 0.4901, 0.9612, 0.4901, 0.9851, 0.3751, 0.9851, 0.3751, 0.9612, 0.4043, 0.9612, 0.4043, 0.9851, 0.2412, 0.9805, 0.2423, 0.9566, 0.3487, 0.9617, 0.3475, 0.9856])
me_cube_003.use_remesh_preserve_volume = False
me_cube_003.use_remesh_preserve_attributes = False
me_cube_003.use_mirror_vertex_groups = False
me_cube_003.update()

# ---- objects
ob_guitar = bpy.data.objects.new('Guitar', me_cube_002)
ob_ropes = bpy.data.objects.new('ropes', me_cylindre)
ob_pins = bpy.data.objects.new('pins', me_cube_004)
ob_manche = bpy.data.objects.new('manche', me_cube_003)
ob_lamp = bpy.data.objects.new('Lamp', light_lamp)

# ---- transforms, parenting, visibility, modifiers, constraints
ob_guitar.location = (0.0, 0.0, 0.0)
ob_guitar.rotation_euler = (1.571, 0.0, 0.0)
ob_guitar.lineart.crease_threshold = 0.0
_m = ob_guitar.modifiers.new('Auto Smooth', 'NODES')
_m.node_group = ng_auto_smooth
_gi = [s.identifier for s in ng_auto_smooth.interface.items_tree if s.item_type == 'SOCKET' and s.in_out == 'INPUT']
_m[_gi[1]] = 0.9599  # Angle
ob_ropes.parent = ob_guitar
ob_ropes.matrix_parent_inverse = Matrix(((1.0, 0.0, 0.0, 0.0), (0.0, -4.371e-08, 1.0, 0.0), (0.0, -1.0, -4.371e-08, 0.0), (0.0, 0.0, 0.0, 1.0)))
ob_ropes.location = (0.04443, 0.0, 0.0229)
ob_ropes.lineart.crease_threshold = 0.0
ob_pins.parent = ob_guitar
ob_pins.matrix_parent_inverse = Matrix(((1.0, 0.0, 0.0, 0.0), (0.0, -4.371e-08, 1.0, 0.0), (0.0, -1.0, -4.371e-08, 0.0), (0.0, 0.0, 0.0, 1.0)))
ob_pins.location = (0.04443, 0.0, 0.0229)
ob_pins.lineart.crease_threshold = 0.0
ob_manche.parent = ob_guitar
ob_manche.matrix_parent_inverse = Matrix(((1.0, 0.0, 0.0, 0.0), (0.0, -4.371e-08, 1.0, 0.0), (0.0, -1.0, -4.371e-08, 0.0), (0.0, 0.0, 0.0, 1.0)))
ob_manche.location = (0.1332, 5.551e-17, 0.04414)
ob_manche.rotation_euler = (-1.192e-07, 0.0, 0.0)
ob_manche.scale = (0.02007, 0.02007, 0.02007)
ob_manche.lineart.crease_threshold = 0.0
ob_lamp.location = (4.076, 1.005, 5.904)
ob_lamp.rotation_euler = (0.6503, 0.05522, 1.866)
ob_lamp.lock_rotations_4d = False
ob_lamp.empty_display_type = 'ARROWS'
ob_lamp.color = (0.0, 0.0, 0.0, 0.0)
ob_lamp.lineart.crease_threshold = 0.0

# ---- collection membership
col_collection_1.objects.link(ob_guitar)
col_collection_1.objects.link(ob_ropes)
col_collection_1.objects.link(ob_pins)
col_collection_1.objects.link(ob_manche)
col_collection_1.objects.link(ob_lamp)

# ---- scene / render settings (as saved in the file)
scene.frame_start = 1; scene.frame_end = 250; scene.frame_set(1)
scene.render.engine = 'BLENDER_EEVEE_NEXT'
scene.render.resolution_percentage = 50
scene.render.dither_intensity = 0.0
scene.render.bake_margin = 19
scene.cycles.use_denoising = False
scene.cycles.samples = 128
scene.cycles.sampling_pattern = 'TABULATED_SOBOL'
scene.cycles.use_adaptive_sampling = False
scene.cycles.use_light_tree = False
scene.cycles.blur_glossy = 0.0
scene.cycles.sample_clamp_indirect = 0.0
scene.view_settings.view_transform = 'Standard'
bpy.context.view_layer.update()

# ---- added for rendering (the .blend has no active camera): camera
cam_auto = bpy.data.cameras.new('AutoCamera')
cam_auto.lens = 50.0
cam_auto.sensor_width = 36.0
cam_auto.clip_end = 1000.0
ob_auto_camera = bpy.data.objects.new('AutoCamera', cam_auto)
scene.collection.objects.link(ob_auto_camera)
ob_auto_camera.location = (0.899936, -0.877028, 0.619471)
ob_auto_camera.rotation_euler = (1.09748, -7.21219e-08, 0.694738)
scene.camera = ob_auto_camera
bpy.context.view_layer.update()

